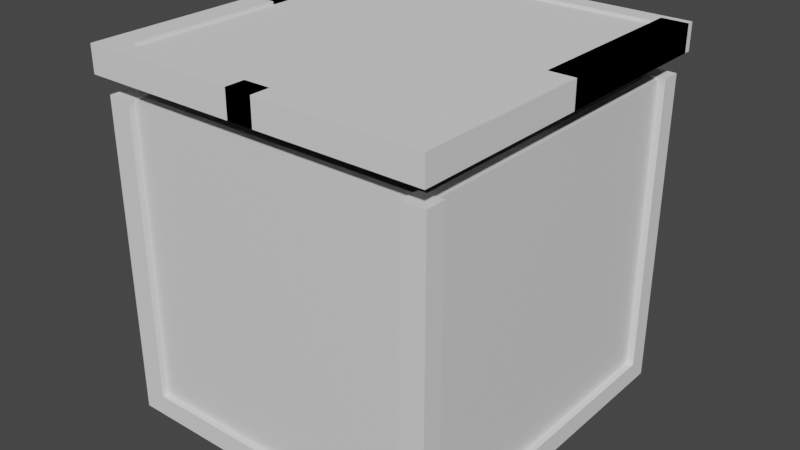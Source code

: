 # Source: CrateWithLidImproved.blend  (saved by Blender 3.4.6; exported with 4.5.12 LTS)
import bpy
from mathutils import Matrix  # noqa: F401  (used for matrix-valued properties, if any)

bpy.ops.wm.read_factory_settings(use_empty=True)
scene = bpy.context.scene
scene.name = 'Scene'

# ---- collections
col_collection = bpy.data.collections.new('Collection'); scene.collection.children.link(col_collection)

# ---- materials (node trees are filled in below, after node groups)
mat_material_001 = bpy.data.materials.new('Material.001')
mat_material_001.alpha_threshold = 0.0
mat_material_001.use_transparent_shadow = False
mat_material_001.roughness = 0.5
mat_material_001.line_color = (0.0, 0.0, 0.0, 1.0)

# ---- material node trees
mat_material_001.use_nodes = True; mat_material_001.node_tree.nodes.clear()
_N = mat_material_001.node_tree.nodes; _L = mat_material_001.node_tree.links
n0 = _N.new('ShaderNodeOutputMaterial'); n0.name = 'Material Output'; n0.location = (300, 300)
n1 = _N.new('ShaderNodeBsdfPrincipled'); n1.name = 'Principled BSDF'; n1.location = (10, 300)
n1.distribution = 'GGX'
n1.subsurface_method = 'RANDOM_WALK_SKIN'
n1.inputs[3].default_value = 1.45
n1.inputs[27].default_value = (0.0, 0.0, 0.0, 1.0)
n1.inputs[28].default_value = 1.0
_L.new(n1.outputs[0], n0.inputs[0])
n0.is_active_output = True

# ---- world
world_world = bpy.data.worlds.new('World'); scene.world = world_world
world_world.use_nodes = True; world_world.node_tree.nodes.clear()
_N = world_world.node_tree.nodes; _L = world_world.node_tree.links
n0 = _N.new('ShaderNodeOutputWorld'); n0.name = 'World Output'; n0.location = (300, 300)
n1 = _N.new('ShaderNodeBackground'); n1.name = 'Background'; n1.location = (10, 300)
n1.inputs[0].default_value = (0.05088, 0.05088, 0.05088, 1.0)
_L.new(n1.outputs[0], n0.inputs[0])
n0.is_active_output = True
world_world.color = (0.05088, 0.05088, 0.05088)
world_world.use_sun_shadow = False
world_world.sun_shadow_jitter_overblur = 0.0

# ---- meshes
me_cube_004 = bpy.data.meshes.new('Cube.004')
me_cube_004.from_pydata([(-1.0, -1.0, -2.282), (-1.0, -1.0, 1.0), (-1.0, 1.0, -2.282), (-1.0, 1.0, 1.0), (1.0, -1.0, -2.282), (1.0, -1.0, 1.0), (1.0, 1.0, -2.282), (1.0, 1.0, 1.0), (-1.0, -1.0, -2.063), (-1.0, 1.0, -2.063), (1.0, 1.0, -2.063), (1.0, -1.0, -2.063), (-1.0, 32.23, -2.063), (-1.0, 32.23, -2.282), (1.0, 32.23, -2.282), (1.0, 32.23, -2.063), (-1.0, 32.24, -2.282), (-1.0, 32.24, 1.0), (-1.0, 34.24, -2.282), (-1.0, 34.24, 1.0), (1.0, 32.24, -2.282), (1.0, 32.24, 1.0), (1.0, 34.24, -2.282), (1.0, 34.24, 1.0), (-1.0, 32.24, -2.064), (-1.0, 34.24, -2.064), (1.0, 34.24, -2.064), (1.0, 32.24, -2.064), (25.5, 34.24, -2.064), (25.5, 34.24, -2.282), (25.5, 32.24, -2.282), (25.5, 32.24, -2.064), (25.49, 32.24, -2.282), (25.49, 32.24, 1.0), (25.49, 34.24, -2.282), (25.49, 34.24, 1.0), (27.49, 32.24, -2.282), (27.49, 32.24, 1.0), (27.49, 34.24, -2.282), (27.49, 34.24, 1.0), (25.49, -0.8834, -2.282), (25.49, -0.8834, 1.0), (25.49, 1.117, -2.282), (25.49, 1.117, 1.0), (27.49, -0.8834, -2.282), (27.49, -0.8834, 1.0), (27.49, 1.117, -2.282), (27.49, 1.117, 1.0), (25.49, -0.8834, -2.069), (25.49, 1.117, -2.069), (27.49, 1.117, -2.069), (27.49, -0.8834, -2.069), (1.022, 1.117, -2.282), (1.022, -0.8834, -2.282), (1.022, 1.117, -2.069), (1.022, -0.8834, -2.069), (25.49, 32.22, -2.069), (25.49, 32.22, -2.282), (27.49, 32.22, -2.282), (27.49, 32.22, -2.069)], [], [(8, 1, 3, 9), (9, 3, 7, 10), (10, 7, 5, 11), (11, 5, 1, 8), (2, 6, 4, 0), (7, 3, 1, 5), (4, 11, 8, 0), (6, 10, 11, 4), (10, 6, 14, 15), (0, 8, 9, 2), (13, 12, 15, 14), (6, 2, 13, 14), (9, 10, 15, 12), (2, 9, 12, 13), (24, 17, 19, 25), (25, 19, 23, 26), (26, 23, 21, 27), (27, 21, 17, 24), (18, 22, 20, 16), (23, 19, 17, 21), (20, 27, 24, 16), (22, 26, 28, 29), (18, 25, 26, 22), (16, 24, 25, 18), (29, 28, 31, 30), (26, 27, 31, 28), (27, 20, 30, 31), (20, 22, 29, 30), (32, 33, 35, 34), (34, 35, 39, 38), (38, 39, 37, 36), (36, 37, 33, 32), (34, 38, 36, 32), (39, 35, 33, 37), (48, 41, 43, 49), (49, 43, 47, 50), (50, 47, 45, 51), (51, 45, 41, 48), (42, 46, 44, 40), (47, 43, 41, 45), (44, 51, 48, 40), (46, 50, 51, 44), (50, 46, 58, 59), (42, 40, 53, 52), (53, 55, 54, 52), (49, 42, 52, 54), (40, 48, 55, 53), (48, 49, 54, 55), (57, 56, 59, 58), (46, 42, 57, 58), (49, 50, 59, 56), (42, 49, 56, 57)])
_uv = me_cube_004.uv_layers.new(name='UVMap')
_uv.uv.foreach_set('vector', [0.3917, 0.0, 0.625, 0.0, 0.625, 0.25, 0.3917, 0.25, 0.3917, 0.25, 0.625, 0.25, 0.625, 0.5, 0.3917, 0.5, 0.3917, 0.5, 0.625, 0.5, 0.625, 0.75, 0.3917, 0.75, 0.3917, 0.75, 0.625, 0.75, 0.625, 1.0, 0.3917, 1.0, 0.125, 0.5, 0.375, 0.5, 0.375, 0.75, 0.125, 0.75, 0.625, 0.5, 0.875, 0.5, 0.875, 0.75, 0.625, 0.75, 0.375, 0.75, 0.3917, 0.75, 0.3917, 1.0, 0.375, 1.0, 0.375, 0.5, 0.3917, 0.5, 0.3917, 0.75, 0.375, 0.75, 0.3917, 0.5, 0.375, 0.5, 0.375, 0.5, 0.3917, 0.5, 0.375, 0.0, 0.3917, 0.0, 0.3917, 0.25, 0.375, 0.25, 0.375, 0.25, 0.3917, 0.25, 0.3917, 0.5, 0.375, 0.5, 0.375, 0.5, 0.125, 0.5, 0.125, 0.5, 0.375, 0.5, 0.3917, 0.25, 0.3917, 0.5, 0.3917, 0.5, 0.3917, 0.25, 0.375, 0.25, 0.3917, 0.25, 0.3917, 0.25, 0.375, 0.25, 0.5, 0.0, 0.625, 0.0, 0.625, 0.25, 0.5, 0.25, 0.5, 0.25, 0.625, 0.25, 0.625, 0.5, 0.5, 0.5, 0.5, 0.5, 0.625, 0.5, 0.625, 0.75, 0.5, 0.75, 0.5, 0.75, 0.625, 0.75, 0.625, 1.0, 0.5, 1.0, 0.125, 0.5, 0.375, 0.5, 0.375, 0.75, 0.125, 0.75, 0.625, 0.5, 0.875, 0.5, 0.875, 0.75, 0.625, 0.75, 0.375, 0.75, 0.5, 0.75, 0.5, 1.0, 0.375, 1.0, 0.375, 0.5, 0.5, 0.5, 0.5, 0.5, 0.375, 0.5, 0.375, 0.25, 0.5, 0.25, 0.5, 0.5, 0.375, 0.5, 0.375, 0.0, 0.5, 0.0, 0.5, 0.25, 0.375, 0.25, 0.375, 0.5, 0.5, 0.5, 0.5, 0.75, 0.375, 0.75, 0.5, 0.5, 0.5, 0.75, 0.5, 0.75, 0.5, 0.5, 0.5, 0.75, 0.375, 0.75, 0.375, 0.75, 0.5, 0.75, 0.375, 0.75, 0.375, 0.5, 0.375, 0.5, 0.375, 0.75, 0.375, 0.0, 0.625, 0.0, 0.625, 0.25, 0.375, 0.25, 0.375, 0.25, 0.625, 0.25, 0.625, 0.5, 0.375, 0.5, 0.375, 0.5, 0.625, 0.5, 0.625, 0.75, 0.375, 0.75, 0.375, 0.75, 0.625, 0.75, 0.625, 1.0, 0.375, 1.0, 0.125, 0.5, 0.375, 0.5, 0.375, 0.75, 0.125, 0.75, 0.625, 0.5, 0.875, 0.5, 0.875, 0.75, 0.625, 0.75, 0.3912, 0.0, 0.625, 0.0, 0.625, 0.25, 0.3912, 0.25, 0.3912, 0.25, 0.625, 0.25, 0.625, 0.5, 0.3912, 0.5, 0.3912, 0.5, 0.625, 0.5, 0.625, 0.75, 0.3912, 0.75, 0.3912, 0.75, 0.625, 0.75, 0.625, 1.0, 0.3912, 1.0, 0.125, 0.5, 0.375, 0.5, 0.375, 0.75, 0.125, 0.75, 0.625, 0.5, 0.875, 0.5, 0.875, 0.75, 0.625, 0.75, 0.375, 0.75, 0.3912, 0.75, 0.3912, 1.0, 0.375, 1.0, 0.375, 0.5, 0.3912, 0.5, 0.3912, 0.75, 0.375, 0.75, 0.3912, 0.5, 0.375, 0.5, 0.375, 0.5, 0.3912, 0.5, 0.125, 0.5, 0.125, 0.75, 0.125, 0.75, 0.125, 0.5, 0.375, 0.0, 0.3912, 0.0, 0.3912, 0.25, 0.375, 0.25, 0.3912, 0.25, 0.375, 0.25, 0.375, 0.25, 0.3912, 0.25, 0.375, 1.0, 0.3912, 1.0, 0.3912, 1.0, 0.375, 1.0, 0.3912, 0.0, 0.3912, 0.25, 0.3912, 0.25, 0.3912, 0.0, 0.375, 0.25, 0.3912, 0.25, 0.3912, 0.5, 0.375, 0.5, 0.375, 0.5, 0.125, 0.5, 0.125, 0.5, 0.375, 0.5, 0.3912, 0.25, 0.3912, 0.5, 0.3912, 0.5, 0.3912, 0.25, 0.375, 0.25, 0.3912, 0.25, 0.3912, 0.25, 0.375, 0.25])
me_cube_004.update()
me_cube_002 = bpy.data.meshes.new('Cube.002')
me_cube_002.from_pydata([(1.802, 0.7994, -1.0), (1.802, 0.7994, 1.0), (1.802, 1.0, -1.0), (1.802, 1.0, 1.0), (1.529, 1.0, -1.0), (1.529, 1.0, 1.0), (1.529, 0.7994, -1.0), (1.529, 0.7994, 1.0), (-0.138, 1.0, -1.0), (-0.138, 0.7994, 1.0), (-0.138, 1.0, 1.0), (-0.138, 0.7994, -1.0), (1.802, -0.9321, -1.0), (1.529, -0.9321, -1.0), (1.529, -0.9321, 1.0), (1.802, -0.9321, 1.0), (-1.802, 0.7994, -1.0), (-1.802, 0.7994, 1.0), (-1.802, 1.0, -1.0), (-1.802, 1.0, 1.0), (-1.529, 1.0, -1.0), (-1.529, 1.0, 1.0), (-1.529, 0.7994, -1.0), (-1.529, 0.7994, 1.0), (0.138, 1.0, -1.0), (0.138, 0.7994, 1.0), (0.138, 1.0, 1.0), (0.138, 0.7994, -1.0), (-1.802, -0.9321, -1.0), (-1.529, -0.9321, -1.0), (-1.529, -0.9321, 1.0), (-1.802, -0.9321, 1.0), (1.802, -2.604, -1.0), (1.802, -2.604, 1.0), (1.802, -2.805, -1.0), (1.802, -2.805, 1.0), (1.529, -2.805, -1.0), (1.529, -2.805, 1.0), (1.529, -2.604, -1.0), (1.529, -2.604, 1.0), (-0.138, -2.805, -1.0), (-0.138, -2.604, 1.0), (-0.138, -2.805, 1.0), (-0.138, -2.604, -1.0), (1.802, 0.9321, -1.0), (1.529, 0.9321, -1.0), (1.529, 0.9321, 1.0), (1.802, 0.9321, 1.0), (-1.802, -2.604, -1.0), (-1.802, -2.604, 1.0), (-1.802, -2.805, -1.0), (-1.802, -2.805, 1.0), (-1.529, -2.805, -1.0), (-1.529, -2.805, 1.0), (-1.529, -2.604, -1.0), (-1.529, -2.604, 1.0), (0.138, -2.805, -1.0), (0.138, -2.604, 1.0), (0.138, -2.805, 1.0), (0.138, -2.604, -1.0), (-1.802, 0.9321, -1.0), (-1.529, 0.9321, -1.0), (-1.529, 0.9321, 1.0), (-1.802, 0.9321, 1.0)], [], [(4, 5, 3, 2), (2, 3, 1, 0), (4, 2, 0, 6), (3, 5, 7, 1), (8, 4, 6, 11), (8, 10, 5, 4), (5, 10, 9, 7), (6, 7, 9, 11), (7, 6, 13, 14), (0, 1, 15, 12), (1, 7, 14, 15), (6, 0, 12, 13), (20, 18, 19, 21), (18, 16, 17, 19), (20, 22, 16, 18), (19, 17, 23, 21), (24, 27, 22, 20), (24, 20, 21, 26), (21, 23, 25, 26), (22, 27, 25, 23), (23, 30, 29, 22), (16, 28, 31, 17), (17, 31, 30, 23), (22, 29, 28, 16), (36, 34, 35, 37), (34, 32, 33, 35), (36, 38, 32, 34), (35, 33, 39, 37), (40, 43, 38, 36), (40, 36, 37, 42), (37, 39, 41, 42), (38, 43, 41, 39), (39, 46, 45, 38), (32, 44, 47, 33), (33, 47, 46, 39), (38, 45, 44, 32), (52, 53, 51, 50), (50, 51, 49, 48), (52, 50, 48, 54), (51, 53, 55, 49), (56, 52, 54, 59), (56, 58, 53, 52), (53, 58, 57, 55), (54, 55, 57, 59), (55, 54, 61, 62), (48, 49, 63, 60), (49, 55, 62, 63), (54, 48, 60, 61)])
_uv = me_cube_002.uv_layers.new(name='UVMap')
_uv.uv.foreach_set('vector', [0.375, 0.481, 0.625, 0.481, 0.625, 0.5, 0.375, 0.5, 0.375, 0.5, 0.625, 0.5, 0.625, 0.75, 0.375, 0.75, 0.356, 0.5, 0.375, 0.5, 0.375, 0.75, 0.356, 0.75, 0.625, 0.5, 0.644, 0.5, 0.644, 0.75, 0.625, 0.75, 0.2405, 0.5, 0.356, 0.5, 0.356, 0.75, 0.2405, 0.75, 0.375, 0.3655, 0.625, 0.3655, 0.625, 0.481, 0.375, 0.481, 0.644, 0.5, 0.7595, 0.5, 0.7595, 0.75, 0.644, 0.75, 0.375, 0.7689, 0.625, 0.7689, 0.625, 0.8845, 0.375, 0.8845, 0.625, 0.7689, 0.375, 0.7689, 0.375, 0.7689, 0.625, 0.7689, 0.375, 0.75, 0.625, 0.75, 0.625, 0.75, 0.375, 0.75, 0.625, 0.75, 0.644, 0.75, 0.644, 0.75, 0.625, 0.75, 0.356, 0.75, 0.375, 0.75, 0.375, 0.75, 0.356, 0.75, 0.375, 0.481, 0.375, 0.5, 0.625, 0.5, 0.625, 0.481, 0.375, 0.5, 0.375, 0.75, 0.625, 0.75, 0.625, 0.5, 0.356, 0.5, 0.356, 0.75, 0.375, 0.75, 0.375, 0.5, 0.625, 0.5, 0.625, 0.75, 0.644, 0.75, 0.644, 0.5, 0.2405, 0.5, 0.2405, 0.75, 0.356, 0.75, 0.356, 0.5, 0.375, 0.3655, 0.375, 0.481, 0.625, 0.481, 0.625, 0.3655, 0.644, 0.5, 0.644, 0.75, 0.7595, 0.75, 0.7595, 0.5, 0.375, 0.7689, 0.375, 0.8845, 0.625, 0.8845, 0.625, 0.7689, 0.625, 0.7689, 0.625, 0.7689, 0.375, 0.7689, 0.375, 0.7689, 0.375, 0.75, 0.375, 0.75, 0.625, 0.75, 0.625, 0.75, 0.625, 0.75, 0.625, 0.75, 0.644, 0.75, 0.644, 0.75, 0.356, 0.75, 0.356, 0.75, 0.375, 0.75, 0.375, 0.75, 0.375, 0.481, 0.375, 0.5, 0.625, 0.5, 0.625, 0.481, 0.375, 0.5, 0.375, 0.75, 0.625, 0.75, 0.625, 0.5, 0.356, 0.5, 0.356, 0.75, 0.375, 0.75, 0.375, 0.5, 0.625, 0.5, 0.625, 0.75, 0.644, 0.75, 0.644, 0.5, 0.2405, 0.5, 0.2405, 0.75, 0.356, 0.75, 0.356, 0.5, 0.375, 0.3655, 0.375, 0.481, 0.625, 0.481, 0.625, 0.3655, 0.644, 0.5, 0.644, 0.75, 0.7595, 0.75, 0.7595, 0.5, 0.375, 0.7689, 0.375, 0.8845, 0.625, 0.8845, 0.625, 0.7689, 0.625, 0.7689, 0.625, 0.7689, 0.375, 0.7689, 0.375, 0.7689, 0.375, 0.75, 0.375, 0.75, 0.625, 0.75, 0.625, 0.75, 0.625, 0.75, 0.625, 0.75, 0.644, 0.75, 0.644, 0.75, 0.356, 0.75, 0.356, 0.75, 0.375, 0.75, 0.375, 0.75, 0.375, 0.481, 0.625, 0.481, 0.625, 0.5, 0.375, 0.5, 0.375, 0.5, 0.625, 0.5, 0.625, 0.75, 0.375, 0.75, 0.356, 0.5, 0.375, 0.5, 0.375, 0.75, 0.356, 0.75, 0.625, 0.5, 0.644, 0.5, 0.644, 0.75, 0.625, 0.75, 0.2405, 0.5, 0.356, 0.5, 0.356, 0.75, 0.2405, 0.75, 0.375, 0.3655, 0.625, 0.3655, 0.625, 0.481, 0.375, 0.481, 0.644, 0.5, 0.7595, 0.5, 0.7595, 0.75, 0.644, 0.75, 0.375, 0.7689, 0.625, 0.7689, 0.625, 0.8845, 0.375, 0.8845, 0.625, 0.7689, 0.375, 0.7689, 0.375, 0.7689, 0.625, 0.7689, 0.375, 0.75, 0.625, 0.75, 0.625, 0.75, 0.375, 0.75, 0.625, 0.75, 0.644, 0.75, 0.644, 0.75, 0.625, 0.75, 0.356, 0.75, 0.375, 0.75, 0.375, 0.75, 0.356, 0.75])
me_cube_002.update()
me_cube_001 = bpy.data.meshes.new('Cube.001')
me_cube_001.from_pydata([(-1.0, -1.0, -1.0), (-1.0, -1.0, 1.0), (-1.0, 1.0, -1.0), (-1.0, 1.0, 1.0), (1.0, -1.0, -1.0), (1.0, -1.0, 1.0), (1.0, 1.0, -1.0), (1.0, 1.0, 1.0)], [], [(0, 1, 3, 2), (2, 3, 7, 6), (6, 7, 5, 4), (4, 5, 1, 0), (2, 6, 4, 0), (7, 3, 1, 5)])
_uv = me_cube_001.uv_layers.new(name='UVMap')
_uv.uv.foreach_set('vector', [0.375, 0.0, 0.625, 0.0, 0.625, 0.25, 0.375, 0.25, 0.375, 0.25, 0.625, 0.25, 0.625, 0.5, 0.375, 0.5, 0.375, 0.5, 0.625, 0.5, 0.625, 0.75, 0.375, 0.75, 0.375, 0.75, 0.625, 0.75, 0.625, 1.0, 0.375, 1.0, 0.125, 0.5, 0.375, 0.5, 0.375, 0.75, 0.125, 0.75, 0.625, 0.5, 0.875, 0.5, 0.875, 0.75, 0.625, 0.75])
me_cube_001.update()
me_cube_003 = bpy.data.meshes.new('Cube.003')
me_cube_003.from_pydata([(1.0, 1.0, 2.259), (1.0, 1.0, -1.0), (1.0, -1.0, 2.259), (1.0, -1.0, -1.0), (-1.0, 1.0, 2.259), (-1.0, 1.0, -1.0), (-1.0, -1.0, 2.259), (-1.0, -1.0, -1.0), (0.9293, 0.9293, 2.259), (0.9423, 0.9423, -0.9423), (0.9293, -0.9293, 2.259), (0.9423, -0.9423, -0.9423), (-0.9293, 0.9293, 2.259), (-0.9423, 0.9423, -0.9423), (-0.9293, -0.9293, 2.259), (-0.9423, -0.9423, -0.9423)], [], [(3, 2, 6, 7), (7, 6, 4, 5), (5, 1, 3, 7), (1, 0, 2, 3), (5, 4, 0, 1), (11, 15, 14, 10), (15, 13, 12, 14), (13, 15, 11, 9), (9, 11, 10, 8), (13, 9, 8, 12), (6, 2, 10, 14), (2, 0, 8, 10), (4, 6, 14, 12), (0, 4, 12, 8)])
_uv = me_cube_003.uv_layers.new(name='UVMap')
_uv.uv.foreach_set('vector', [0.375, 0.75, 0.625, 0.75, 0.625, 1.0, 0.375, 1.0, 0.375, 0.0, 0.625, 0.0, 0.625, 0.25, 0.375, 0.25, 0.125, 0.5, 0.375, 0.5, 0.375, 0.75, 0.125, 0.75, 0.375, 0.5, 0.625, 0.5, 0.625, 0.75, 0.375, 0.75, 0.375, 0.25, 0.625, 0.25, 0.625, 0.5, 0.375, 0.5, 0.375, 0.75, 0.375, 1.0, 0.625, 1.0, 0.625, 0.75, 0.375, 0.0, 0.375, 0.25, 0.625, 0.25, 0.625, 0.0, 0.125, 0.5, 0.125, 0.75, 0.375, 0.75, 0.375, 0.5, 0.375, 0.5, 0.375, 0.75, 0.625, 0.75, 0.625, 0.5, 0.375, 0.25, 0.375, 0.5, 0.625, 0.5, 0.625, 0.25, 0.625, 1.0, 0.625, 0.75, 0.625, 0.75, 0.625, 1.0, 0.625, 0.75, 0.625, 0.5, 0.625, 0.5, 0.625, 0.75, 0.625, 0.25, 0.625, 0.0, 0.625, 0.0, 0.625, 0.25, 0.625, 0.5, 0.625, 0.25, 0.625, 0.25, 0.625, 0.5])
me_cube_003.materials.append(mat_material_001)
me_cube_003.use_mirror_vertex_groups = False
me_cube_003.update()

# ---- objects
ob_cube_005 = bpy.data.objects.new('Cube.005', me_cube_004)
ob_cube_004 = bpy.data.objects.new('Cube.004', me_cube_002)
ob_cube_002 = bpy.data.objects.new('Cube.002', me_cube_001)
ob_cube = bpy.data.objects.new('Cube', me_cube_003)

# ---- transforms, parenting, visibility, modifiers, constraints
ob_cube_005.location = (-2.48, 2.467, 7.766)
ob_cube_005.scale = (0.2086, -0.1761, 1.701)
ob_cube_004.location = (0.2847, 1.05, 10.04)
ob_cube_004.scale = (1.701, 1.701, 0.2346)
ob_cube_002.location = (0.2847, -0.4562, 10.05)
ob_cube_002.scale = (2.992, 3.111, 0.172)
ob_cube.location = (0.2847, -0.4562, 5.588)
ob_cube.scale = (2.846, 2.999, 1.701)
ob_cube.lock_rotations_4d = False
ob_cube.empty_display_type = 'ARROWS'
ob_cube.lineart.crease_threshold = 0.0

# ---- collection membership
col_collection.objects.link(ob_cube_005)
col_collection.objects.link(ob_cube_004)
col_collection.objects.link(ob_cube_002)
col_collection.objects.link(ob_cube)

# ---- scene / render settings (as saved in the file)
scene.frame_start = 1; scene.frame_end = 250; scene.frame_set(1)
scene.render.engine = 'BLENDER_EEVEE_NEXT'
scene.cycles.sampling_pattern = 'TABULATED_SOBOL'
scene.cycles.use_light_tree = False
scene.view_settings.view_transform = 'Filmic'
bpy.context.view_layer.update()

# ---- added for rendering (the .blend has no active camera and no usable light): camera, sun
cam_auto = bpy.data.cameras.new('AutoCamera')
cam_auto.lens = 50.0
cam_auto.sensor_width = 36.0
cam_auto.clip_end = 1000.0
ob_auto_camera = bpy.data.objects.new('AutoCamera', cam_auto)
scene.collection.objects.link(ob_auto_camera)
ob_auto_camera.location = (10.4332, -12.6628, 15.2003)
ob_auto_camera.rotation_euler = (1.09748, -7.21219e-08, 0.694738)
scene.camera = ob_auto_camera
light_auto_sun = bpy.data.lights.new('AutoSun', 'SUN')
light_auto_sun.energy = 3.0
light_auto_sun.angle = 0.0523599
ob_auto_sun = bpy.data.objects.new('AutoSun', light_auto_sun)
scene.collection.objects.link(ob_auto_sun)
ob_auto_sun.rotation_euler = (0.872665, 0.174533, 0.523599)
bpy.context.view_layer.update()
